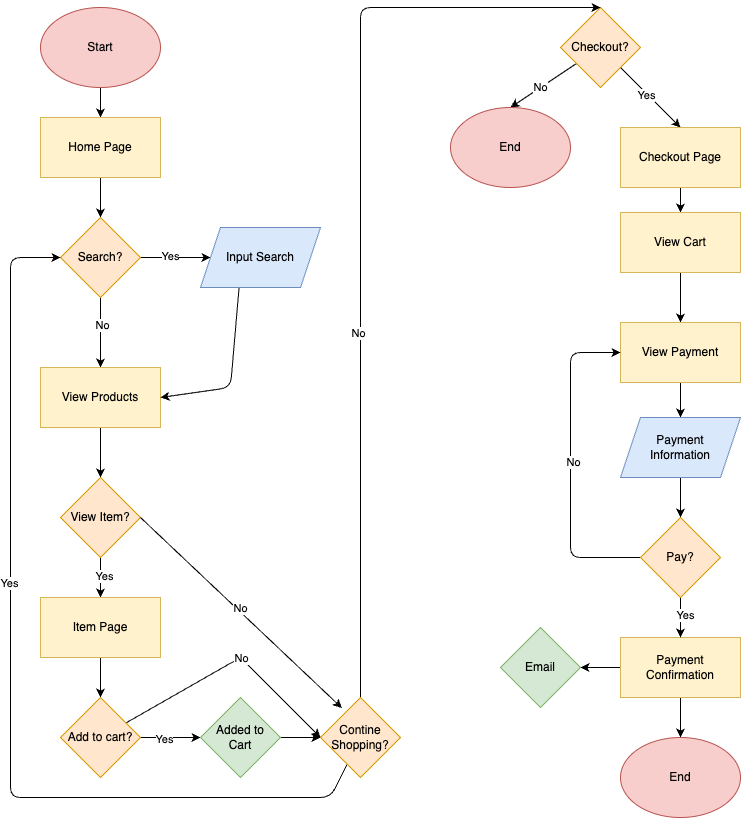

The diagram above was exported from draw.io. Its source (the exported page's mxGraphModel, read from the mxfile embedded in the PNG):
<mxGraphModel dx="914" dy="858" grid="1" gridSize="10" guides="1" tooltips="1" connect="1" arrows="1" fold="1" page="1" pageScale="1" pageWidth="850" pageHeight="1100" math="0" shadow="0">
  <root>
    <mxCell id="0" />
    <mxCell id="1" parent="0" />
    <mxCell id="42" value="" style="edgeStyle=none;html=1;" edge="1" parent="1" source="2" target="3">
      <mxGeometry relative="1" as="geometry" />
    </mxCell>
    <mxCell id="2" value="Start" style="ellipse;whiteSpace=wrap;html=1;fillColor=#f8cecc;strokeColor=#b85450;" vertex="1" parent="1">
      <mxGeometry x="70" y="30" width="120" height="80" as="geometry" />
    </mxCell>
    <mxCell id="6" style="edgeStyle=none;html=1;entryX=0.5;entryY=0;entryDx=0;entryDy=0;" edge="1" parent="1" source="3" target="5">
      <mxGeometry relative="1" as="geometry" />
    </mxCell>
    <mxCell id="3" value="Home Page" style="rounded=0;whiteSpace=wrap;html=1;fillColor=#fff2cc;strokeColor=#d6b656;" vertex="1" parent="1">
      <mxGeometry x="70" y="140" width="120" height="60" as="geometry" />
    </mxCell>
    <mxCell id="9" value="" style="edgeStyle=none;html=1;entryX=0;entryY=0.5;entryDx=0;entryDy=0;" edge="1" parent="1" source="5">
      <mxGeometry relative="1" as="geometry">
        <mxPoint x="240" y="280" as="targetPoint" />
      </mxGeometry>
    </mxCell>
    <mxCell id="11" value="Yes" style="edgeLabel;html=1;align=center;verticalAlign=middle;resizable=0;points=[];" vertex="1" connectable="0" parent="9">
      <mxGeometry x="-0.1667" y="2" relative="1" as="geometry">
        <mxPoint as="offset" />
      </mxGeometry>
    </mxCell>
    <mxCell id="10" value="" style="edgeStyle=none;html=1;" edge="1" parent="1" source="5" target="8">
      <mxGeometry relative="1" as="geometry" />
    </mxCell>
    <mxCell id="12" value="No" style="edgeLabel;html=1;align=center;verticalAlign=middle;resizable=0;points=[];" vertex="1" connectable="0" parent="10">
      <mxGeometry x="-0.2167" y="1" relative="1" as="geometry">
        <mxPoint as="offset" />
      </mxGeometry>
    </mxCell>
    <mxCell id="5" value="Search?" style="rhombus;whiteSpace=wrap;html=1;fillColor=#ffe6cc;strokeColor=#d79b00;" vertex="1" parent="1">
      <mxGeometry x="90" y="240" width="80" height="80" as="geometry" />
    </mxCell>
    <mxCell id="17" value="" style="edgeStyle=none;html=1;" edge="1" parent="1" source="8" target="16">
      <mxGeometry relative="1" as="geometry" />
    </mxCell>
    <mxCell id="8" value="View Products" style="rounded=0;whiteSpace=wrap;html=1;fillColor=#fff2cc;strokeColor=#d6b656;" vertex="1" parent="1">
      <mxGeometry x="70" y="390" width="120" height="60" as="geometry" />
    </mxCell>
    <mxCell id="14" style="edgeStyle=none;html=1;entryX=1;entryY=0.5;entryDx=0;entryDy=0;" edge="1" parent="1" target="8">
      <mxGeometry relative="1" as="geometry">
        <mxPoint x="268.57142857142844" y="310" as="sourcePoint" />
        <Array as="points">
          <mxPoint x="260" y="410" />
        </Array>
      </mxGeometry>
    </mxCell>
    <mxCell id="13" value="Input Search" style="shape=parallelogram;perimeter=parallelogramPerimeter;whiteSpace=wrap;html=1;fixedSize=1;fillColor=#dae8fc;strokeColor=#6c8ebf;" vertex="1" parent="1">
      <mxGeometry x="230" y="250" width="120" height="60" as="geometry" />
    </mxCell>
    <mxCell id="44" style="edgeStyle=none;html=1;exitX=0.5;exitY=1;exitDx=0;exitDy=0;entryX=0.5;entryY=0;entryDx=0;entryDy=0;" edge="1" parent="1" source="16" target="43">
      <mxGeometry relative="1" as="geometry" />
    </mxCell>
    <mxCell id="63" value="Yes" style="edgeLabel;html=1;align=center;verticalAlign=middle;resizable=0;points=[];" vertex="1" connectable="0" parent="44">
      <mxGeometry x="-0.0923" y="3" relative="1" as="geometry">
        <mxPoint as="offset" />
      </mxGeometry>
    </mxCell>
    <mxCell id="16" value="View Item?" style="rhombus;whiteSpace=wrap;html=1;fillColor=#ffe6cc;strokeColor=#d79b00;" vertex="1" parent="1">
      <mxGeometry x="90" y="500" width="80" height="80" as="geometry" />
    </mxCell>
    <mxCell id="20" style="edgeStyle=none;html=1;entryX=0.5;entryY=0;entryDx=0;entryDy=0;" edge="1" parent="1" source="18" target="19">
      <mxGeometry relative="1" as="geometry" />
    </mxCell>
    <mxCell id="23" value="No" style="edgeLabel;html=1;align=center;verticalAlign=middle;resizable=0;points=[];" vertex="1" connectable="0" parent="20">
      <mxGeometry x="0.0708" y="-1" relative="1" as="geometry">
        <mxPoint as="offset" />
      </mxGeometry>
    </mxCell>
    <mxCell id="22" style="edgeStyle=none;html=1;exitX=1;exitY=1;exitDx=0;exitDy=0;entryX=0.5;entryY=0;entryDx=0;entryDy=0;" edge="1" parent="1" source="18" target="21">
      <mxGeometry relative="1" as="geometry" />
    </mxCell>
    <mxCell id="24" value="Yes" style="edgeLabel;html=1;align=center;verticalAlign=middle;resizable=0;points=[];" vertex="1" connectable="0" parent="22">
      <mxGeometry x="-0.1375" y="-1" relative="1" as="geometry">
        <mxPoint as="offset" />
      </mxGeometry>
    </mxCell>
    <mxCell id="18" value="Checkout?" style="rhombus;whiteSpace=wrap;html=1;fillColor=#ffe6cc;strokeColor=#d79b00;" vertex="1" parent="1">
      <mxGeometry x="590" y="30" width="80" height="80" as="geometry" />
    </mxCell>
    <mxCell id="19" value="End" style="ellipse;whiteSpace=wrap;html=1;fillColor=#f8cecc;strokeColor=#b85450;" vertex="1" parent="1">
      <mxGeometry x="480" y="130" width="120" height="80" as="geometry" />
    </mxCell>
    <mxCell id="26" value="" style="edgeStyle=none;html=1;" edge="1" parent="1" source="21" target="25">
      <mxGeometry relative="1" as="geometry" />
    </mxCell>
    <mxCell id="21" value="Checkout Page" style="rounded=0;whiteSpace=wrap;html=1;fillColor=#fff2cc;strokeColor=#d6b656;" vertex="1" parent="1">
      <mxGeometry x="650" y="150" width="120" height="60" as="geometry" />
    </mxCell>
    <mxCell id="28" value="" style="edgeStyle=none;html=1;" edge="1" parent="1" source="25" target="27">
      <mxGeometry relative="1" as="geometry" />
    </mxCell>
    <mxCell id="25" value="View Cart" style="rounded=0;whiteSpace=wrap;html=1;fillColor=#fff2cc;strokeColor=#d6b656;" vertex="1" parent="1">
      <mxGeometry x="650" y="235" width="120" height="60" as="geometry" />
    </mxCell>
    <mxCell id="30" value="" style="edgeStyle=none;html=1;" edge="1" parent="1" source="27" target="29">
      <mxGeometry relative="1" as="geometry" />
    </mxCell>
    <mxCell id="27" value="View Payment" style="rounded=0;whiteSpace=wrap;html=1;fillColor=#fff2cc;strokeColor=#d6b656;" vertex="1" parent="1">
      <mxGeometry x="650" y="345" width="120" height="60" as="geometry" />
    </mxCell>
    <mxCell id="72" value="" style="edgeStyle=none;html=1;" edge="1" parent="1" source="29" target="67">
      <mxGeometry relative="1" as="geometry" />
    </mxCell>
    <mxCell id="29" value="Payment &lt;br&gt;Information" style="shape=parallelogram;perimeter=parallelogramPerimeter;whiteSpace=wrap;html=1;fixedSize=1;fillColor=#dae8fc;strokeColor=#6c8ebf;" vertex="1" parent="1">
      <mxGeometry x="650" y="440" width="120" height="60" as="geometry" />
    </mxCell>
    <mxCell id="41" value="" style="edgeStyle=none;html=1;" edge="1" parent="1" source="34" target="40">
      <mxGeometry relative="1" as="geometry" />
    </mxCell>
    <mxCell id="66" value="" style="edgeStyle=none;html=1;" edge="1" parent="1" source="34" target="35">
      <mxGeometry relative="1" as="geometry" />
    </mxCell>
    <mxCell id="34" value="Payment Confirmation" style="rounded=0;whiteSpace=wrap;html=1;fillColor=#fff2cc;strokeColor=#d6b656;" vertex="1" parent="1">
      <mxGeometry x="650" y="660" width="120" height="60" as="geometry" />
    </mxCell>
    <mxCell id="35" value="Email" style="rhombus;whiteSpace=wrap;html=1;fillColor=#d5e8d4;strokeColor=#82b366;" vertex="1" parent="1">
      <mxGeometry x="530" y="650" width="80" height="80" as="geometry" />
    </mxCell>
    <mxCell id="40" value="End" style="ellipse;whiteSpace=wrap;html=1;fillColor=#f8cecc;strokeColor=#b85450;" vertex="1" parent="1">
      <mxGeometry x="650" y="760" width="120" height="80" as="geometry" />
    </mxCell>
    <mxCell id="46" style="edgeStyle=none;html=1;exitX=0.5;exitY=1;exitDx=0;exitDy=0;entryX=0.5;entryY=0;entryDx=0;entryDy=0;" edge="1" parent="1" source="43" target="45">
      <mxGeometry relative="1" as="geometry" />
    </mxCell>
    <mxCell id="43" value="Item Page" style="rounded=0;whiteSpace=wrap;html=1;fillColor=#fff2cc;strokeColor=#d6b656;" vertex="1" parent="1">
      <mxGeometry x="70" y="620" width="120" height="60" as="geometry" />
    </mxCell>
    <mxCell id="49" style="edgeStyle=none;html=1;exitX=1;exitY=0.5;exitDx=0;exitDy=0;entryX=0;entryY=0.5;entryDx=0;entryDy=0;" edge="1" parent="1" source="45" target="48">
      <mxGeometry relative="1" as="geometry" />
    </mxCell>
    <mxCell id="50" value="Yes" style="edgeLabel;html=1;align=center;verticalAlign=middle;resizable=0;points=[];" vertex="1" connectable="0" parent="49">
      <mxGeometry x="-0.2359" y="-1" relative="1" as="geometry">
        <mxPoint as="offset" />
      </mxGeometry>
    </mxCell>
    <mxCell id="54" style="edgeStyle=none;html=1;entryX=0;entryY=0.5;entryDx=0;entryDy=0;" edge="1" parent="1" source="45" target="51">
      <mxGeometry relative="1" as="geometry">
        <mxPoint x="250" y="680" as="targetPoint" />
        <Array as="points">
          <mxPoint x="270" y="680" />
        </Array>
      </mxGeometry>
    </mxCell>
    <mxCell id="62" value="No" style="edgeLabel;html=1;align=center;verticalAlign=middle;resizable=0;points=[];" vertex="1" connectable="0" parent="54">
      <mxGeometry x="-0.1848" y="-6" relative="1" as="geometry">
        <mxPoint x="25" y="-21" as="offset" />
      </mxGeometry>
    </mxCell>
    <mxCell id="45" value="Add to cart?" style="rhombus;whiteSpace=wrap;html=1;fillColor=#ffe6cc;strokeColor=#d79b00;" vertex="1" parent="1">
      <mxGeometry x="90" y="720" width="80" height="80" as="geometry" />
    </mxCell>
    <mxCell id="52" value="" style="edgeStyle=none;html=1;" edge="1" parent="1" source="48" target="51">
      <mxGeometry relative="1" as="geometry" />
    </mxCell>
    <mxCell id="48" value="Added to&lt;div&gt;Cart&lt;/div&gt;" style="rhombus;whiteSpace=wrap;html=1;fillColor=#d5e8d4;strokeColor=#82b366;" vertex="1" parent="1">
      <mxGeometry x="230" y="720" width="80" height="80" as="geometry" />
    </mxCell>
    <mxCell id="58" style="edgeStyle=none;html=1;entryX=0;entryY=0.5;entryDx=0;entryDy=0;" edge="1" parent="1" source="51" target="5">
      <mxGeometry relative="1" as="geometry">
        <Array as="points">
          <mxPoint x="360" y="820" />
          <mxPoint x="140" y="820" />
          <mxPoint x="40" y="820" />
          <mxPoint x="40" y="280" />
        </Array>
      </mxGeometry>
    </mxCell>
    <mxCell id="59" value="Yes" style="edgeLabel;html=1;align=center;verticalAlign=middle;resizable=0;points=[];" vertex="1" connectable="0" parent="58">
      <mxGeometry x="0.2065" y="2" relative="1" as="geometry">
        <mxPoint y="-1" as="offset" />
      </mxGeometry>
    </mxCell>
    <mxCell id="60" style="edgeStyle=none;html=1;entryX=0.5;entryY=0;entryDx=0;entryDy=0;" edge="1" parent="1" source="51" target="18">
      <mxGeometry relative="1" as="geometry">
        <Array as="points">
          <mxPoint x="390" y="335" />
          <mxPoint x="390" y="30" />
        </Array>
      </mxGeometry>
    </mxCell>
    <mxCell id="61" value="No" style="edgeLabel;html=1;align=center;verticalAlign=middle;resizable=0;points=[];" vertex="1" connectable="0" parent="60">
      <mxGeometry x="-0.2175" y="3" relative="1" as="geometry">
        <mxPoint as="offset" />
      </mxGeometry>
    </mxCell>
    <mxCell id="51" value="Contine&lt;div&gt;Shopping?&lt;/div&gt;" style="rhombus;whiteSpace=wrap;html=1;fillColor=#ffe6cc;strokeColor=#d79b00;" vertex="1" parent="1">
      <mxGeometry x="350" y="720" width="80" height="80" as="geometry" />
    </mxCell>
    <mxCell id="64" style="edgeStyle=none;html=1;exitX=1;exitY=0.5;exitDx=0;exitDy=0;entryX=0.267;entryY=0.131;entryDx=0;entryDy=0;entryPerimeter=0;" edge="1" parent="1" source="16" target="51">
      <mxGeometry relative="1" as="geometry" />
    </mxCell>
    <mxCell id="65" value="No" style="edgeLabel;html=1;align=center;verticalAlign=middle;resizable=0;points=[];" vertex="1" connectable="0" parent="64">
      <mxGeometry x="-0.2563" y="1" relative="1" as="geometry">
        <mxPoint x="24" y="20" as="offset" />
      </mxGeometry>
    </mxCell>
    <mxCell id="69" value="" style="edgeStyle=none;html=1;" edge="1" parent="1" source="67" target="34">
      <mxGeometry relative="1" as="geometry" />
    </mxCell>
    <mxCell id="70" value="Yes" style="edgeLabel;html=1;align=center;verticalAlign=middle;resizable=0;points=[];" vertex="1" connectable="0" parent="69">
      <mxGeometry x="-0.1692" y="4" relative="1" as="geometry">
        <mxPoint as="offset" />
      </mxGeometry>
    </mxCell>
    <mxCell id="71" style="edgeStyle=none;html=1;exitX=0;exitY=0.5;exitDx=0;exitDy=0;entryX=0;entryY=0.5;entryDx=0;entryDy=0;" edge="1" parent="1" source="67" target="27">
      <mxGeometry relative="1" as="geometry">
        <mxPoint x="600" y="380" as="targetPoint" />
        <Array as="points">
          <mxPoint x="600" y="580" />
          <mxPoint x="600" y="375" />
        </Array>
      </mxGeometry>
    </mxCell>
    <mxCell id="73" value="No" style="edgeLabel;html=1;align=center;verticalAlign=middle;resizable=0;points=[];" vertex="1" connectable="0" parent="71">
      <mxGeometry x="0.0196" y="-2" relative="1" as="geometry">
        <mxPoint as="offset" />
      </mxGeometry>
    </mxCell>
    <mxCell id="67" value="Pay?" style="rhombus;whiteSpace=wrap;html=1;fillColor=#ffe6cc;strokeColor=#d79b00;" vertex="1" parent="1">
      <mxGeometry x="670" y="540" width="80" height="80" as="geometry" />
    </mxCell>
  </root>
</mxGraphModel>